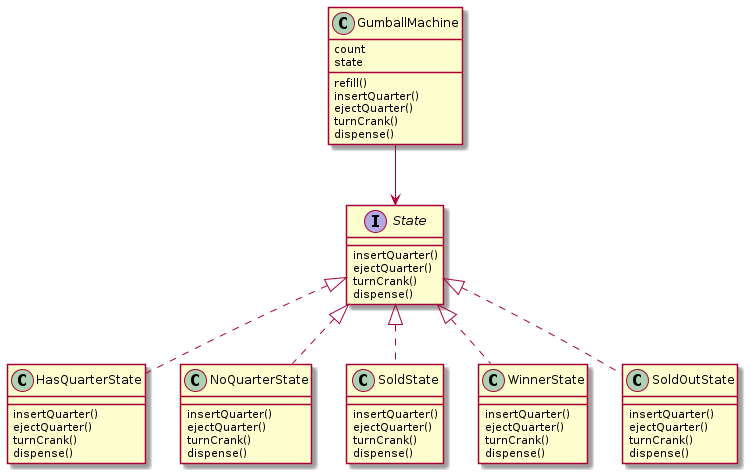

The diagram above was rendered by PlantUML. Its source (embedded in the PNG):
@startuml

class GumballMachine {
    count
    state
    refill()
    insertQuarter()
    ejectQuarter()
    turnCrank()
    dispense()

}

GumballMachine --> State

interface State {
    insertQuarter()
    ejectQuarter()
    turnCrank()
    dispense()
}

class HasQuarterState implements State {
    insertQuarter()
    ejectQuarter()
    turnCrank()
    dispense()
}

class NoQuarterState implements State {
    insertQuarter()
    ejectQuarter()
    turnCrank()
    dispense()
}

class SoldState implements State {
    insertQuarter()
    ejectQuarter()
    turnCrank()
    dispense()
}

class WinnerState implements State {
    insertQuarter()
    ejectQuarter()
    turnCrank()
    dispense()
}

class SoldOutState implements State {
    insertQuarter()
    ejectQuarter()
    turnCrank()
    dispense()
}




@enduml